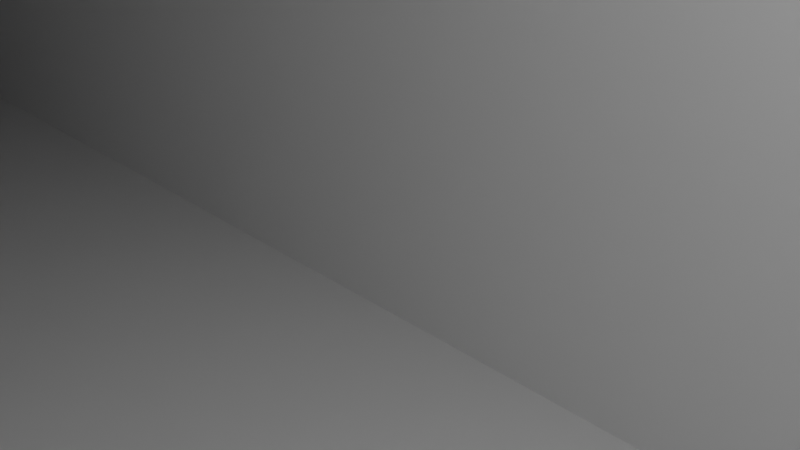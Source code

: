 # Source: spiderden.blend  (saved by Blender 3.1.7; exported with 4.5.12 LTS)
import bpy
from mathutils import Matrix  # noqa: F401  (used for matrix-valued properties, if any)

bpy.ops.wm.read_factory_settings(use_empty=True)
scene = bpy.context.scene
scene.name = 'Scene'

# ---- collections
col_collection = bpy.data.collections.new('Collection'); scene.collection.children.link(col_collection)

# ---- materials (node trees are filled in below, after node groups)
mat_material = bpy.data.materials.new('Material')
mat_material.alpha_threshold = 0.0
mat_material.use_transparent_shadow = False
mat_material.line_color = (0.0, 0.0, 0.0, 1.0)
mat_material_001 = bpy.data.materials.new('Material.001')
mat_material_001.alpha_threshold = 0.0
mat_material_001.use_transparent_shadow = False
mat_material_001.line_color = (0.0, 0.0, 0.0, 1.0)
mat_material_002 = bpy.data.materials.new('Material.002')
mat_material_002.alpha_threshold = 0.0
mat_material_002.use_transparent_shadow = False
mat_material_002.line_color = (0.0, 0.0, 0.0, 1.0)

# ---- node groups
ng_auto_smooth = bpy.data.node_groups.new('Auto Smooth', 'GeometryNodeTree')
_s = ng_auto_smooth.interface.new_socket(name='Geometry', in_out='OUTPUT', socket_type='NodeSocketGeometry')
_s = ng_auto_smooth.interface.new_socket(name='Geometry', in_out='INPUT', socket_type='NodeSocketGeometry')
_s = ng_auto_smooth.interface.new_socket(name='Angle', in_out='INPUT', socket_type='NodeSocketFloat')
_s.subtype = 'ANGLE'
_s.min_value = 0.0
_s.max_value = 3.142
ng_auto_smooth.is_modifier = True
_N = ng_auto_smooth.nodes; _L = ng_auto_smooth.links
n0 = _N.new('NodeGroupOutput'); n0.name = 'Group Output'; n0.location = (480, -100)
n1 = _N.new('NodeGroupInput'); n1.name = 'Group Input'; n1.location = (-420, -300)
n2 = _N.new('NodeGroupInput'); n2.name = 'Group Input.001'; n2.location = (-60, -100)
n3 = _N.new('GeometryNodeSetShadeSmooth'); n3.name = 'Set Shade Smooth'; n3.location = (120, -100)
n3.domain = 'EDGE'
n4 = _N.new('GeometryNodeSetShadeSmooth'); n4.name = 'Set Shade Smooth.001'; n4.location = (300, -100)
n5 = _N.new('GeometryNodeInputMeshEdgeAngle'); n5.name = 'Edge Angle'; n5.location = (-420, -220)
n6 = _N.new('GeometryNodeInputEdgeSmooth'); n6.name = 'Is Edge Smooth'; n6.location = (-60, -160)
n7 = _N.new('GeometryNodeInputShadeSmooth'); n7.name = 'Is Face Smooth'; n7.location = (-240, -340)
n8 = _N.new('FunctionNodeBooleanMath'); n8.name = 'Boolean Math'; n8.location = (-60, -220)
n9 = _N.new('FunctionNodeCompare'); n9.name = 'Compare'; n9.location = (-240, -180)
n9.operation = 'LESS_EQUAL'
_L.new(n5.outputs[0], n9.inputs[0])
_L.new(n4.outputs[0], n0.inputs[0])
_L.new(n1.outputs[1], n9.inputs[1])
_L.new(n9.outputs[0], n8.inputs[0])
_L.new(n7.outputs[0], n8.inputs[1])
_L.new(n2.outputs[0], n3.inputs[0])
_L.new(n6.outputs[0], n3.inputs[1])
_L.new(n3.outputs[0], n4.inputs[0])
_L.new(n8.outputs[0], n3.inputs[2])
n0.is_active_output = True

# ---- material node trees
mat_material.use_nodes = True; mat_material.node_tree.nodes.clear()
_N = mat_material.node_tree.nodes; _L = mat_material.node_tree.links
n0 = _N.new('ShaderNodeOutputMaterial'); n0.name = 'Material Output'; n0.location = (300, 300)
n1 = _N.new('ShaderNodeBsdfPrincipled'); n1.name = 'Principled BSDF'; n1.location = (10, 300)
n1.distribution = 'GGX'
n1.subsurface_method = 'RANDOM_WALK_SKIN'
n1.inputs[2].default_value = 0.4
n1.inputs[3].default_value = 1.45
n1.inputs[27].default_value = (0.0, 0.0, 0.0, 1.0)
n1.inputs[28].default_value = 1.0
_L.new(n1.outputs[0], n0.inputs[0])
n0.is_active_output = True
mat_material_001.use_nodes = True; mat_material_001.node_tree.nodes.clear()
_N = mat_material_001.node_tree.nodes; _L = mat_material_001.node_tree.links
n0 = _N.new('ShaderNodeOutputMaterial'); n0.name = 'Material Output'; n0.location = (300, 300)
n1 = _N.new('ShaderNodeBsdfPrincipled'); n1.name = 'Principled BSDF'; n1.location = (10, 300)
n1.distribution = 'GGX'
n1.subsurface_method = 'RANDOM_WALK_SKIN'
n1.inputs[2].default_value = 0.4
n1.inputs[3].default_value = 1.45
n1.inputs[27].default_value = (0.0, 0.0, 0.0, 1.0)
n1.inputs[28].default_value = 1.0
_L.new(n1.outputs[0], n0.inputs[0])
n0.is_active_output = True
mat_material_002.use_nodes = True; mat_material_002.node_tree.nodes.clear()
_N = mat_material_002.node_tree.nodes; _L = mat_material_002.node_tree.links
n0 = _N.new('ShaderNodeOutputMaterial'); n0.name = 'Material Output'; n0.location = (300, 300)
n1 = _N.new('ShaderNodeBsdfPrincipled'); n1.name = 'Principled BSDF'; n1.location = (10, 300)
n1.distribution = 'GGX'
n1.subsurface_method = 'RANDOM_WALK_SKIN'
n1.inputs[2].default_value = 0.4
n1.inputs[3].default_value = 1.45
n1.inputs[27].default_value = (0.0, 0.0, 0.0, 1.0)
n1.inputs[28].default_value = 1.0
_L.new(n1.outputs[0], n0.inputs[0])
n0.is_active_output = True

# ---- world
world_world = bpy.data.worlds.new('World'); scene.world = world_world
world_world.use_nodes = True; world_world.node_tree.nodes.clear()
_N = world_world.node_tree.nodes; _L = world_world.node_tree.links
n0 = _N.new('ShaderNodeOutputWorld'); n0.name = 'World Output'; n0.location = (300, 300)
n1 = _N.new('ShaderNodeBackground'); n1.name = 'Background'; n1.location = (10, 300)
n1.inputs[0].default_value = (0.05088, 0.05088, 0.05088, 1.0)
_L.new(n1.outputs[0], n0.inputs[0])
n0.is_active_output = True
world_world.color = (0.05088, 0.05088, 0.05088)
world_world.use_sun_shadow = False
world_world.sun_shadow_jitter_overblur = 0.0

# ---- cameras
cam_camera = bpy.data.cameras.new('Camera')
cam_camera.clip_end = 100.0
cam_camera.ortho_scale = 7.314

# ---- lights
light_light = bpy.data.lights.new('Light', 'POINT')
light_light.transmission_factor = 0.0
light_light.energy = 1000.0
light_light.shadow_soft_size = 0.1
light_light.shadow_maximum_resolution = 0.006
light_light.use_absolute_resolution = True

# ---- meshes
me_cube = bpy.data.meshes.new('Cube')
me_cube.from_pydata([(1.0, 1.0, 1.0), (1.0, 1.0, -1.0), (1.0, -1.0, 1.0), (1.0, -1.0, -1.0), (-1.0, 1.0, 1.0), (-1.0, 1.0, -1.0), (-1.0, -1.0, 1.0), (-1.0, -1.0, -1.0)], [], [(0, 4, 6, 2), (3, 2, 6, 7), (7, 6, 4, 5), (5, 1, 3, 7), (5, 4, 0, 1)])
_uv = me_cube.uv_layers.new(name='UVMap')
_uv.uv.foreach_set('vector', [0.625, 0.5, 0.875, 0.5, 0.875, 0.75, 0.625, 0.75, 0.375, 0.75, 0.625, 0.75, 0.625, 1.0, 0.375, 1.0, 0.375, 0.0, 0.625, 0.0, 0.625, 0.25, 0.375, 0.25, 0.125, 0.5, 0.375, 0.5, 0.375, 0.75, 0.125, 0.75, 0.375, 0.25, 0.625, 0.25, 0.625, 0.5, 0.375, 0.5])
me_cube.materials.append(mat_material)
me_cube.use_remesh_preserve_volume = False
me_cube.use_remesh_preserve_attributes = False
me_cube.use_mirror_vertex_groups = False
me_cube.update()
me_cube_001 = bpy.data.meshes.new('Cube.001')
me_cube_001.from_pydata([(-1.0, -1.0, -1.0), (2.47, -0.7229, -0.2002), (-0.9776, 0.3333, 0.2857), (2.47, -0.7229, -0.7716), (-1.0, -1.0, 1.0), (2.47, -0.05624, -0.2002), (-0.9776, 0.3333, -0.2857), (2.47, -0.05624, -0.7716), (-1.0, 1.0, -1.0), (-0.9776, -0.3333, 0.2857), (-1.0, 1.0, 1.0), (-0.9776, -0.3333, -0.2857), (2.475, -1.0, -1.0), (2.475, -1.0, 1.0), (2.475, 1.0, -1.0), (2.475, 1.0, 1.0), (-1.0, -0.3333, -0.2857), (-1.0, -0.3333, 0.2857), (-1.0, 0.3333, -0.2857), (-1.0, 0.3333, 0.2857), (2.475, -0.7229, -0.7716), (2.475, -0.7229, -0.2002), (2.475, -0.05624, -0.2002), (2.475, -0.05624, -0.7716)], [], [(19, 10, 8, 0, 4, 17, 16, 18), (17, 4, 10, 19), (8, 10, 15, 14), (14, 15, 13, 12, 20, 21, 22, 23), (20, 12, 14, 23), (12, 13, 4, 0), (8, 14, 12, 0), (15, 10, 4, 13), (19, 2, 9, 17), (9, 11, 16, 17), (16, 11, 6, 18), (6, 2, 19, 18), (1, 5, 22, 21), (22, 5, 7, 23), (7, 3, 20, 23), (20, 3, 1, 21)])
_uv = me_cube_001.uv_layers.new(name='UVMap')
_uv.uv.foreach_set('vector', [0.5357, 0.1667, 0.625, 0.25, 0.375, 0.25, 0.375, 0.0, 0.625, 0.0, 0.5357, 0.08333, 0.4643, 0.08333, 0.4643, 0.1667, 0.5357, 0.08333, 0.625, 0.0, 0.625, 0.25, 0.5357, 0.1667, 0.375, 0.25, 0.625, 0.25, 0.625, 0.5, 0.375, 0.5, 0.375, 0.5, 0.625, 0.5, 0.625, 0.75, 0.375, 0.75, 0.4035, 0.7154, 0.475, 0.7154, 0.475, 0.632, 0.4035, 0.632, 0.4035, 0.7154, 0.375, 0.75, 0.375, 0.5, 0.4035, 0.632, 0.375, 0.75, 0.625, 0.75, 0.625, 1.0, 0.375, 1.0, 0.125, 0.5, 0.375, 0.5, 0.375, 0.75, 0.125, 0.75, 0.625, 0.5, 0.875, 0.5, 0.875, 0.75, 0.625, 0.75, 0.6273, 0.5, 0.625, 0.5, 0.625, 0.75, 0.6273, 0.75, 0.625, 0.75, 0.375, 0.75, 0.375, 0.7523, 0.625, 0.7523, 0.3727, 0.75, 0.375, 0.75, 0.375, 0.5, 0.3727, 0.5, 0.375, 0.5, 0.625, 0.5, 0.625, 0.4977, 0.375, 0.4977, 0.625, 0.5, 0.625, 0.75, 0.6254, 0.75, 0.6254, 0.5, 0.625, 0.7504, 0.625, 0.75, 0.375, 0.75, 0.375, 0.7504, 0.375, 0.75, 0.375, 0.5, 0.3746, 0.5, 0.3746, 0.75, 0.375, 0.4996, 0.375, 0.5, 0.625, 0.5, 0.625, 0.4996])
me_cube_001.use_remesh_fix_poles = True
me_cube_001.use_remesh_preserve_attributes = False
me_cube_001.update()
me_cube_004 = bpy.data.meshes.new('Cube.004')
me_cube_004.from_pydata([(1.0, 1.0, 1.0), (1.0, 1.0, -1.0), (1.0, -1.0, 1.0), (1.0, -1.0, -1.0), (-1.954, 1.0, 0.6469), (-2.107, 1.0, -1.0), (-1.954, -1.0, 0.6469), (-2.107, -1.0, -1.0)], [], [(0, 4, 6, 2), (3, 2, 6, 7), (5, 1, 3, 7), (5, 4, 0, 1)])
_uv = me_cube_004.uv_layers.new(name='UVMap')
_uv.uv.foreach_set('vector', [0.625, 0.5, 0.875, 0.5, 0.875, 0.75, 0.625, 0.75, 0.375, 0.75, 0.625, 0.75, 0.625, 1.0, 0.375, 1.0, 0.125, 0.5, 0.375, 0.5, 0.375, 0.75, 0.125, 0.75, 0.375, 0.25, 0.625, 0.25, 0.625, 0.5, 0.375, 0.5])
me_cube_004.materials.append(mat_material_001)
me_cube_004.use_remesh_preserve_volume = False
me_cube_004.use_remesh_preserve_attributes = False
me_cube_004.use_mirror_vertex_groups = False
me_cube_004.update()
me_cube_005 = bpy.data.meshes.new('Cube.005')
me_cube_005.from_pydata([(-0.2357, 1.0, -5.489), (-0.2357, 1.0, -7.489), (-0.2357, -1.0, -5.489), (-0.2357, -1.0, -7.489), (-2.122, 1.0, -1.305), (-2.122, 1.0, -3.305), (-2.122, -1.0, -1.305), (-2.122, -1.0, -3.305)], [], [(0, 4, 6, 2), (3, 2, 6, 7), (7, 6, 4, 5), (5, 1, 3, 7), (5, 4, 0, 1)])
_uv = me_cube_005.uv_layers.new(name='UVMap')
_uv.uv.foreach_set('vector', [0.625, 0.5, 0.875, 0.5, 0.875, 0.75, 0.625, 0.75, 0.375, 0.75, 0.625, 0.75, 0.625, 1.0, 0.375, 1.0, 0.375, 0.0, 0.625, 0.0, 0.625, 0.25, 0.375, 0.25, 0.125, 0.5, 0.375, 0.5, 0.375, 0.75, 0.125, 0.75, 0.375, 0.25, 0.625, 0.25, 0.625, 0.5, 0.375, 0.5])
me_cube_005.materials.append(mat_material_002)
me_cube_005.use_remesh_preserve_volume = False
me_cube_005.use_remesh_preserve_attributes = False
me_cube_005.use_mirror_vertex_groups = False
me_cube_005.update()
me_cone = bpy.data.meshes.new('Cone')
me_cone.from_pydata([(-0.1159, 0.9976, -1.0), (0.2747, 0.966, -1.0), (0.6235, 0.7874, -1.0), (0.8773, 0.4889, -1.0), (1.001, 0.09861, -1.0), (0.9808, -0.1951, -1.0), (0.8773, -0.4889, -1.0), (0.6235, -0.7874, -1.0), (0.2747, -0.966, -1.0), (-0.1159, -0.9976, -1.0), (-0.4888, -0.8773, -1.0), (-0.7874, -0.6235, -1.0), (-0.9584, -0.2908, -1.0), (-1.0, 1.192e-08, -1.0), (-0.9584, 0.2908, -1.0), (-0.7874, 0.6235, -1.0), (-0.4888, 0.8773, -1.0), (0.07095, 0.9505, -1.0), (0.4288, 0.8487, -1.0), (0.7205, 0.6177, -1.0), (0.9016, 0.2927, -1.0), (0.827, -0.4642, -1.0), (0.9447, -0.09363, -1.0), (0.2549, -0.9172, -1.0), (0.586, -0.7476, -1.0), (-0.4701, -0.833, -1.0), (-0.116, -0.9472, -1.0), (-0.9232, -0.2608, -1.0), (-0.7535, -0.592, -1.0), (-0.9535, 0.09334, -1.0), (-0.8547, 0.4347, -1.0), (-0.6237, 0.7264, -1.0), (-0.2986, 0.9075, -1.0), (0.02523, 0.4694, 1.453), (0.3476, 0.3292, 1.603), (0.4812, 0.0412, 1.666), (0.4023, -0.2635, 1.629), (0.1172, -0.457, 1.496), (-0.251, -0.3953, 1.324), (-0.4408, -0.1338, 1.235), (-0.4469, 0.08927, 1.237), (-0.3877, 0.2457, 1.261), (-0.2498, 0.3845, 1.325), (0.02275, 0.4181, 1.452), (0.3099, 0.2932, 1.586), (0.4289, 0.0367, 1.641), (0.3586, -0.2347, 1.609), (0.1046, -0.4071, 1.49), (-0.2232, -0.3521, 1.337), (-0.3845, -0.1393, 1.262), (-0.4077, 0.04478, 1.251), (-0.2931, 0.297, 1.305)], [], [(1, 33, 34), (34, 3, 2), (6, 36, 7), (10, 38, 11), (13, 40, 14), (15, 41, 42), (33, 0, 16), (19, 44, 18), (22, 45, 20), (48, 25, 28), (31, 51, 30), (1, 0, 33), (2, 1, 34), (34, 35, 3), (4, 3, 35), (35, 5, 4), (37, 8, 7, 36), (38, 10, 9, 37), (37, 9, 8), (39, 12, 11, 38), (36, 6, 5, 35), (39, 40, 13, 12), (40, 41, 14), (15, 14, 41), (16, 15, 42), (42, 33, 16), (14, 15, 16, 0, 1, 2, 3, 4, 5, 6, 7, 8, 9, 10, 11, 12, 27, 28, 25, 26, 23, 24, 21, 22, 20, 19, 18, 17, 32, 31, 30, 29), (13, 14, 29, 27, 12), (18, 44, 43, 17), (44, 19, 20, 45), (22, 21, 46, 45), (47, 46, 24, 23), (21, 24, 46), (26, 25, 48, 47), (23, 26, 47), (49, 48, 28, 27), (50, 49, 27, 29), (50, 29, 30, 51), (51, 31, 32, 43), (43, 32, 17), (46, 47, 37, 36, 35, 34, 33, 43, 44, 45), (43, 33, 42, 41, 40, 39, 38, 37, 47, 48, 49, 50, 51)])
_uv = me_cone.uv_layers.new(name='UVMap')
_uv.uv.foreach_set('vector', [0.3153, 0.4798, 0.2422, 0.3575, 0.316, 0.3255, 0.316, 0.3255, 0.4587, 0.3663, 0.3983, 0.4373, 0.4587, 0.1337, 0.3285, 0.1897, 0.3983, 0.0627, 0.1337, 0.04134, 0.1795, 0.1603, 0.0627, 0.1017, 0.01, 0.25, 0.1308, 0.2715, 0.02144, 0.3193, 0.0627, 0.3983, 0.1452, 0.3082, 0.1776, 0.3413, 0.2422, 0.3575, 0.2224, 0.4873, 0.1337, 0.4587, 0.4268, 0.4004, 0.3102, 0.3188, 0.3558, 0.4567, 0.481, 0.2272, 0.3383, 0.2587, 0.471, 0.3213, 0.1857, 0.1682, 0.137, 0.0472, 0.06796, 0.1059, 0.09957, 0.4269, 0.1698, 0.3187, 0.04334, 0.3558, 0.3153, 0.4798, 0.2224, 0.4873, 0.2422, 0.3575, 0.3983, 0.4373, 0.3153, 0.4798, 0.316, 0.3255, 0.316, 0.3255, 0.3468, 0.2595, 0.4587, 0.3663, 0.4877, 0.2734, 0.4587, 0.3663, 0.3468, 0.2595, 0.3468, 0.2595, 0.4854, 0.2032, 0.4877, 0.2734, 0.2633, 0.1452, 0.3153, 0.02022, 0.3983, 0.0627, 0.3285, 0.1897, 0.1795, 0.1603, 0.1337, 0.04134, 0.2224, 0.01272, 0.2633, 0.1452, 0.2633, 0.1452, 0.2224, 0.01272, 0.3153, 0.02022, 0.133, 0.2185, 0.02144, 0.1807, 0.0627, 0.1017, 0.1795, 0.1603, 0.3285, 0.1897, 0.4587, 0.1337, 0.4854, 0.2032, 0.3468, 0.2595, 0.133, 0.2185, 0.1308, 0.2715, 0.01, 0.25, 0.02144, 0.1807, 0.1308, 0.2715, 0.1452, 0.3082, 0.02144, 0.3193, 0.0627, 0.3983, 0.02144, 0.3193, 0.1452, 0.3082, 0.1337, 0.4587, 0.0627, 0.3983, 0.1776, 0.3413, 0.1776, 0.3413, 0.2422, 0.3575, 0.1337, 0.4587, 0.5214, 0.3193, 0.5627, 0.3983, 0.6337, 0.4587, 0.7224, 0.4873, 0.8153, 0.4798, 0.8983, 0.4373, 0.9587, 0.3663, 0.9877, 0.2734, 0.9854, 0.2032, 0.9587, 0.1337, 0.8983, 0.0627, 0.8153, 0.02022, 0.7224, 0.01272, 0.6337, 0.04134, 0.5627, 0.1017, 0.5214, 0.1807, 0.5304, 0.188, 0.5707, 0.1092, 0.6381, 0.05188, 0.7224, 0.02471, 0.8106, 0.03183, 0.8893, 0.07216, 0.9467, 0.1396, 0.9743, 0.2278, 0.9644, 0.3197, 0.9213, 0.397, 0.8519, 0.4519, 0.7668, 0.4761, 0.6789, 0.4659, 0.6016, 0.4228, 0.5467, 0.3534, 0.5229, 0.2722, 0.51, 0.25, 0.5214, 0.3193, 0.5229, 0.2722, 0.5304, 0.188, 0.5214, 0.1807, 0.3558, 0.4567, 0.3102, 0.3188, 0.2429, 0.348, 0.2687, 0.4814, 0.3102, 0.3188, 0.4268, 0.4004, 0.471, 0.3213, 0.3383, 0.2587, 0.481, 0.2272, 0.4528, 0.137, 0.3216, 0.195, 0.3383, 0.2587, 0.2621, 0.1545, 0.3216, 0.195, 0.3941, 0.06796, 0.3135, 0.02667, 0.4528, 0.137, 0.3941, 0.06796, 0.3216, 0.195, 0.2232, 0.01938, 0.137, 0.0472, 0.1857, 0.1682, 0.2621, 0.1545, 0.3135, 0.02667, 0.2232, 0.01938, 0.2621, 0.1545, 0.145, 0.2162, 0.1857, 0.1682, 0.06796, 0.1059, 0.02667, 0.1865, 0.1397, 0.2608, 0.145, 0.2162, 0.02667, 0.1865, 0.01898, 0.2728, 0.1397, 0.2608, 0.01898, 0.2728, 0.04334, 0.3558, 0.1698, 0.3187, 0.1698, 0.3187, 0.09957, 0.4269, 0.1787, 0.471, 0.2429, 0.348, 0.2429, 0.348, 0.1787, 0.471, 0.2687, 0.4814, 0.6903, 0.5775, 0.7476, 0.5425, 0.7447, 0.5324, 0.6804, 0.5717, 0.6623, 0.6334, 0.6927, 0.6917, 0.7655, 0.72, 0.766, 0.7096, 0.7012, 0.6844, 0.6741, 0.6325, 0.766, 0.7096, 0.7655, 0.72, 0.8292, 0.7057, 0.8611, 0.6765, 0.875, 0.6481, 0.8731, 0.597, 0.8273, 0.5457, 0.7447, 0.5324, 0.7476, 0.5425, 0.8211, 0.5544, 0.8603, 0.5958, 0.8655, 0.6343, 0.8365, 0.6843])
me_cone.use_remesh_fix_poles = True
me_cone.use_remesh_preserve_attributes = False
me_cone.update()

# ---- objects
ob_cube = bpy.data.objects.new('Cube', me_cube)
ob_light = bpy.data.objects.new('Light', light_light)
ob_camera = bpy.data.objects.new('Camera', cam_camera)
ob_cube_001 = bpy.data.objects.new('Cube.001', me_cube_001)
ob_cube_002 = bpy.data.objects.new('Cube.002', me_cube_004)
ob_cube_003 = bpy.data.objects.new('Cube.003', me_cube_005)
ob_cone = bpy.data.objects.new('Cone', me_cone)

# ---- transforms, parenting, visibility, modifiers, constraints
ob_cube.location = (-16.01, 0.0, 0.0)
ob_cube.scale = (75.0, 10.0, 10.0)
ob_cube.lock_rotations_4d = False
ob_cube.empty_display_type = 'ARROWS'
ob_cube.lineart.crease_threshold = 0.0
ob_light.location = (4.076, 1.005, 5.904)
ob_light.rotation_euler = (0.6503, 0.05522, 1.866)
ob_light.lock_rotations_4d = False
ob_light.empty_display_type = 'ARROWS'
ob_light.color = (0.0, 0.0, 0.0, 0.0)
ob_light.lineart.crease_threshold = 0.0
ob_camera.location = (7.359, -6.926, 4.958)
ob_camera.rotation_euler = (1.109, 0.0, 0.8149)
ob_camera.lock_rotations_4d = False
ob_camera.empty_display_type = 'ARROWS'
ob_camera.color = (0.0, 0.0, 0.0, 0.0)
ob_camera.display_type = 'WIRE'
ob_camera.lineart.crease_threshold = 0.0
ob_cube_001.location = (108.9, 0.0, 0.0)
ob_cube_001.scale = (50.0, 30.0, 35.0)
_m = ob_cube_001.modifiers.new('Auto Smooth', 'NODES')
_m.node_group = ng_auto_smooth
_gi = [s.identifier for s in ng_auto_smooth.interface.items_tree if s.item_type == 'SOCKET' and s.in_out == 'INPUT']
_m[_gi[1]] = 0.5236  # Angle
ob_cube_002.location = (307.5, -11.69, -17.01)
ob_cube_002.rotation_euler = (0.0, -0.0, 3.142)
ob_cube_002.scale = (75.0, 10.0, 10.0)
ob_cube_002.lock_rotations_4d = False
ob_cube_002.empty_display_type = 'ARROWS'
ob_cube_002.lineart.crease_threshold = 0.0
ob_cube_003.location = (408.1, -11.69, 24.3)
ob_cube_003.rotation_euler = (2.282e-07, 0.6109, 3.142)
ob_cube_003.scale = (75.0, 10.0, 10.0)
ob_cube_003.lock_rotations_4d = False
ob_cube_003.empty_display_type = 'ARROWS'
ob_cube_003.lineart.crease_threshold = 0.0
ob_cone.location = (70.4, 0.0, -12.28)
ob_cone.rotation_euler = (3.142, -0.5618, 0.0)
ob_cone.scale = (7.607, 7.607, 7.607)

# ---- collection membership
col_collection.objects.link(ob_cube)
col_collection.objects.link(ob_light)
col_collection.objects.link(ob_camera)
col_collection.objects.link(ob_cube_001)
col_collection.objects.link(ob_cube_002)
col_collection.objects.link(ob_cube_003)
col_collection.objects.link(ob_cone)

# ---- scene / render settings (as saved in the file)
scene.camera = ob_camera
scene.frame_start = 1; scene.frame_end = 250; scene.frame_set(1)
scene.render.engine = 'BLENDER_EEVEE_NEXT'
scene.cycles.sampling_pattern = 'TABULATED_SOBOL'
scene.cycles.use_light_tree = False
scene.view_settings.view_transform = 'Filmic'
bpy.context.view_layer.update()
